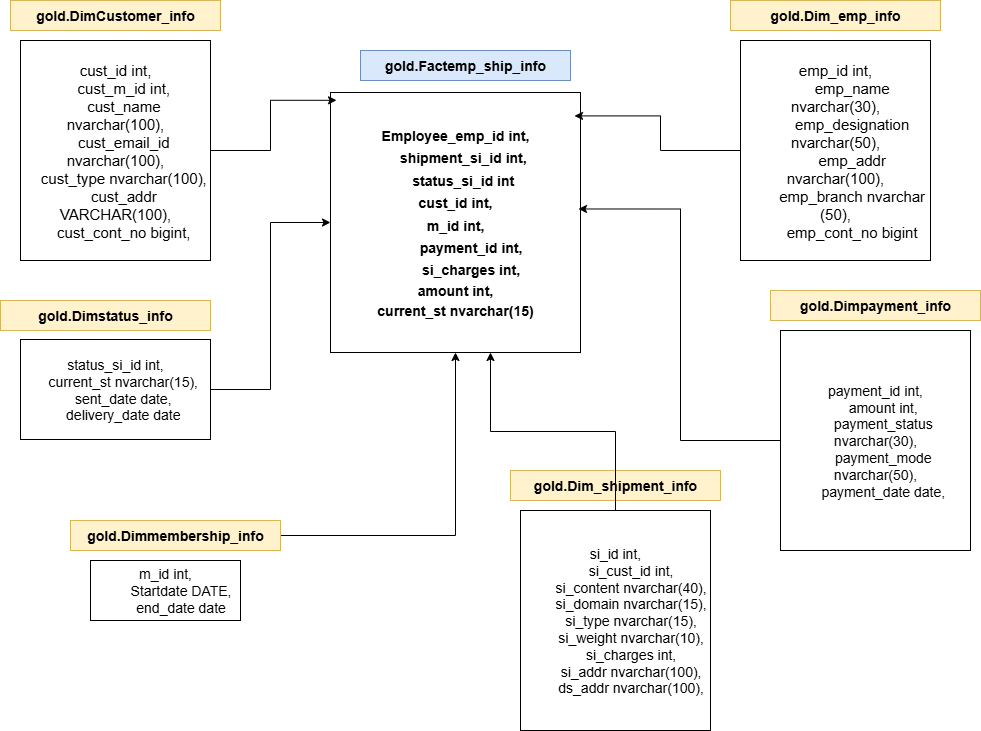

The diagram above was exported from draw.io. Its source (the exported page's mxGraphModel, read from the mxfile embedded in the PNG):
<mxGraphModel dx="2276" dy="751" grid="1" gridSize="10" guides="1" tooltips="1" connect="1" arrows="1" fold="1" page="1" pageScale="1" pageWidth="850" pageHeight="1100" math="0" shadow="0">
  <root>
    <mxCell id="0" />
    <mxCell id="1" parent="0" />
    <mxCell id="22WW5s3HDqQNaut_Qy6R-2" value="&lt;b&gt;&lt;font style=&quot;font-size: 14px;&quot;&gt;gold.Factemp_ship_info&lt;/font&gt;&lt;/b&gt;" style="rounded=0;whiteSpace=wrap;html=1;fillColor=#dae8fc;strokeColor=#6c8ebf;" vertex="1" parent="1">
      <mxGeometry x="300" y="110" width="210" height="30" as="geometry" />
    </mxCell>
    <mxCell id="22WW5s3HDqQNaut_Qy6R-12" value="&lt;b&gt;&lt;font style=&quot;font-size: 14px;&quot;&gt;gold.DimCustomer_info&lt;/font&gt;&lt;/b&gt;" style="rounded=0;whiteSpace=wrap;html=1;fillColor=#fff2cc;strokeColor=#d6b656;" vertex="1" parent="1">
      <mxGeometry x="-50" y="60" width="210" height="30" as="geometry" />
    </mxCell>
    <mxCell id="22WW5s3HDqQNaut_Qy6R-14" value="&lt;font style=&quot;font-size: 15px;&quot;&gt;cust_id int,&lt;br&gt;&amp;nbsp;&amp;nbsp;&amp;nbsp;&amp;nbsp;cust_m_id int,&lt;br&gt;&amp;nbsp;&amp;nbsp;&amp;nbsp;&amp;nbsp;cust_name nvarchar(100),&lt;br&gt;&amp;nbsp;&amp;nbsp;&amp;nbsp;&amp;nbsp;cust_email_id nvarchar(100),&lt;br&gt;&amp;nbsp;&amp;nbsp;&amp;nbsp;&amp;nbsp;cust_type nvarchar(100),&lt;br&gt;&amp;nbsp;&amp;nbsp;&amp;nbsp;&amp;nbsp;cust_addr VARCHAR(100),&lt;br&gt;&amp;nbsp;&amp;nbsp;&amp;nbsp;&amp;nbsp;cust_cont_no bigint,&lt;/font&gt;" style="rounded=0;whiteSpace=wrap;html=1;align=center;" vertex="1" parent="1">
      <mxGeometry x="-40" y="100" width="190" height="220" as="geometry" />
    </mxCell>
    <mxCell id="22WW5s3HDqQNaut_Qy6R-15" value="&lt;div&gt;&lt;span style=&quot;font-size: 15px;&quot;&gt;emp_id int,&lt;/span&gt;&lt;/div&gt;&lt;div&gt;&lt;span style=&quot;font-size: 15px; white-space: normal;&quot;&gt;&lt;span style=&quot;white-space:pre&quot;&gt;&#09;&lt;/span&gt;emp_name nvarchar(30),&lt;/span&gt;&lt;/div&gt;&lt;div&gt;&lt;span style=&quot;font-size: 15px; white-space: normal;&quot;&gt;&lt;span style=&quot;white-space:pre&quot;&gt;&#09;&lt;/span&gt;emp_designation nvarchar(50),&lt;/span&gt;&lt;/div&gt;&lt;div&gt;&lt;span style=&quot;font-size: 15px; white-space: normal;&quot;&gt;&lt;span style=&quot;white-space:pre&quot;&gt;&#09;&lt;/span&gt;emp_addr nvarchar(100),&lt;/span&gt;&lt;/div&gt;&lt;div&gt;&lt;span style=&quot;font-size: 15px; white-space: normal;&quot;&gt;&lt;span style=&quot;white-space:pre&quot;&gt;&#09;&lt;/span&gt;emp_branch nvarchar (50),&lt;/span&gt;&lt;/div&gt;&lt;div&gt;&lt;span style=&quot;font-size: 15px; white-space: normal;&quot;&gt;&lt;span style=&quot;white-space:pre&quot;&gt;&#09;&lt;/span&gt;emp_cont_no bigint&lt;/span&gt;&lt;/div&gt;" style="rounded=0;whiteSpace=wrap;html=1;align=center;" vertex="1" parent="1">
      <mxGeometry x="680" y="100" width="190" height="220" as="geometry" />
    </mxCell>
    <mxCell id="22WW5s3HDqQNaut_Qy6R-16" value="&lt;b&gt;&lt;font style=&quot;font-size: 14px;&quot;&gt;gold.Dim_emp_info&lt;/font&gt;&lt;/b&gt;" style="rounded=0;whiteSpace=wrap;html=1;fillColor=#fff2cc;strokeColor=#d6b656;" vertex="1" parent="1">
      <mxGeometry x="670" y="60" width="210" height="30" as="geometry" />
    </mxCell>
    <mxCell id="22WW5s3HDqQNaut_Qy6R-17" value="&lt;div style=&quot;line-height: 160%;&quot;&gt;&lt;b&gt;&lt;span style=&quot;background-color: transparent; color: light-dark(rgb(0, 0, 0), rgb(255, 255, 255)); font-size: 14px; line-height: 160%;&quot;&gt;Employee_emp_id int,&lt;/span&gt;&lt;br&gt;&lt;span style=&quot;background-color: transparent; color: light-dark(rgb(0, 0, 0), rgb(255, 255, 255)); font-size: 14px; line-height: 160%;&quot;&gt;&amp;nbsp; &amp;nbsp; shipment_si_id int,&lt;/span&gt;&lt;br&gt;&lt;span style=&quot;background-color: transparent; color: light-dark(rgb(0, 0, 0), rgb(255, 255, 255)); font-size: 14px; line-height: 160%;&quot;&gt;&amp;nbsp; &amp;nbsp; status_si_id int&lt;/span&gt;&lt;br&gt;&lt;span style=&quot;background-color: transparent; color: light-dark(rgb(0, 0, 0), rgb(255, 255, 255)); font-size: 14px; line-height: 160%;&quot;&gt;cust_id int,&lt;/span&gt;&lt;br&gt;&lt;span style=&quot;background-color: transparent; color: light-dark(rgb(0, 0, 0), rgb(255, 255, 255)); font-size: 14px; line-height: 160%;&quot;&gt;m_id int,&lt;/span&gt;&lt;br&gt;&lt;/b&gt;&lt;span style=&quot;background-color: transparent; color: light-dark(rgb(0, 0, 0), rgb(255, 255, 255)); font-size: 14px; white-space: pre; line-height: 160%;&quot;&gt;&#09;&lt;/span&gt;&lt;b&gt;&lt;span style=&quot;background-color: transparent; color: light-dark(rgb(0, 0, 0), rgb(255, 255, 255)); font-size: 14px; line-height: 160%;&quot;&gt;payment_id int,&lt;/span&gt;&lt;/b&gt;&lt;br&gt;&lt;/div&gt;&lt;div style=&quot;line-height: 160%;&quot;&gt;&lt;span style=&quot;background-color: transparent; line-height: 160%;&quot;&gt;&lt;div style=&quot;color: light-dark(rgb(0, 0, 0), rgb(255, 255, 255)); font-size: 14px; font-weight: bold; line-height: 160%;&quot;&gt;&lt;span style=&quot;white-space:pre&quot;&gt;&#09;&lt;/span&gt;si_charges int,&lt;/div&gt;&lt;div style=&quot;&quot;&gt;&lt;span style=&quot;font-size: 14px;&quot;&gt;&lt;b&gt;amount int,&lt;/b&gt;&lt;/span&gt;&lt;/div&gt;&lt;div style=&quot;&quot;&gt;&lt;span style=&quot;font-size: 14px;&quot;&gt;&lt;b&gt;current_st nvarchar(15)&lt;/b&gt;&lt;/span&gt;&lt;/div&gt;&lt;/span&gt;&lt;/div&gt;" style="rounded=0;whiteSpace=wrap;html=1;align=center;strokeWidth=1;" vertex="1" parent="1">
      <mxGeometry x="270" y="152" width="250" height="260" as="geometry" />
    </mxCell>
    <mxCell id="22WW5s3HDqQNaut_Qy6R-19" value="&lt;b&gt;&lt;font style=&quot;font-size: 14px;&quot;&gt;gold.Dim_shipment_info&lt;/font&gt;&lt;/b&gt;" style="rounded=0;whiteSpace=wrap;html=1;fillColor=#fff2cc;strokeColor=#d6b656;" vertex="1" parent="1">
      <mxGeometry x="450" y="530" width="210" height="30" as="geometry" />
    </mxCell>
    <mxCell id="22WW5s3HDqQNaut_Qy6R-33" style="edgeStyle=orthogonalEdgeStyle;rounded=0;orthogonalLoop=1;jettySize=auto;html=1;" edge="1" parent="1" source="22WW5s3HDqQNaut_Qy6R-20" target="22WW5s3HDqQNaut_Qy6R-17">
      <mxGeometry relative="1" as="geometry" />
    </mxCell>
    <mxCell id="22WW5s3HDqQNaut_Qy6R-20" value="&lt;font style=&quot;font-size: 14px;&quot;&gt;status_si_id int,&lt;br&gt;&amp;nbsp;&amp;nbsp;&amp;nbsp;&amp;nbsp;current_st nvarchar(15),&lt;br&gt;&amp;nbsp;&amp;nbsp;&amp;nbsp;&amp;nbsp;sent_date date,&lt;br&gt;&amp;nbsp;&amp;nbsp;&amp;nbsp;&amp;nbsp;delivery_date date&lt;/font&gt;" style="rounded=0;whiteSpace=wrap;html=1;align=center;" vertex="1" parent="1">
      <mxGeometry x="-40" y="399" width="190" height="100" as="geometry" />
    </mxCell>
    <mxCell id="22WW5s3HDqQNaut_Qy6R-22" value="&lt;b&gt;&lt;font style=&quot;font-size: 14px;&quot;&gt;gold.Dimstatus_info&lt;/font&gt;&lt;/b&gt;" style="rounded=0;whiteSpace=wrap;html=1;fillColor=#fff2cc;strokeColor=#d6b656;" vertex="1" parent="1">
      <mxGeometry x="-60" y="360" width="210" height="30" as="geometry" />
    </mxCell>
    <mxCell id="22WW5s3HDqQNaut_Qy6R-23" value="&lt;div&gt;&lt;span style=&quot;font-size: 14px;&quot;&gt;m_id int,&lt;/span&gt;&lt;/div&gt;&lt;div&gt;&lt;span style=&quot;font-size: 14px; white-space: normal;&quot;&gt;&lt;span style=&quot;white-space:pre&quot;&gt;&#09;&lt;/span&gt;Startdate DATE,&lt;/span&gt;&lt;/div&gt;&lt;div&gt;&lt;span style=&quot;font-size: 14px; white-space: normal;&quot;&gt;&lt;span style=&quot;white-space:pre&quot;&gt;&#09;&lt;/span&gt;end_date date&lt;/span&gt;&lt;/div&gt;" style="rounded=0;whiteSpace=wrap;html=1;align=center;" vertex="1" parent="1">
      <mxGeometry x="30" y="620" width="150" height="60" as="geometry" />
    </mxCell>
    <mxCell id="22WW5s3HDqQNaut_Qy6R-32" style="edgeStyle=orthogonalEdgeStyle;rounded=0;orthogonalLoop=1;jettySize=auto;html=1;" edge="1" parent="1" source="22WW5s3HDqQNaut_Qy6R-24" target="22WW5s3HDqQNaut_Qy6R-17">
      <mxGeometry relative="1" as="geometry" />
    </mxCell>
    <mxCell id="22WW5s3HDqQNaut_Qy6R-24" value="&lt;b&gt;&lt;font style=&quot;font-size: 14px;&quot;&gt;gold.Dimmembership_info&lt;/font&gt;&lt;/b&gt;" style="rounded=0;whiteSpace=wrap;html=1;fillColor=#fff2cc;strokeColor=#d6b656;" vertex="1" parent="1">
      <mxGeometry x="10" y="580" width="210" height="30" as="geometry" />
    </mxCell>
    <mxCell id="22WW5s3HDqQNaut_Qy6R-28" value="&lt;font style=&quot;font-size: 14px;&quot;&gt;payment_id int,&lt;br&gt;&amp;nbsp; &amp;nbsp; amount int,&lt;br&gt;&amp;nbsp;&amp;nbsp;&amp;nbsp;&amp;nbsp;payment_status nvarchar(30),&lt;br&gt;&amp;nbsp;&amp;nbsp;&amp;nbsp;&amp;nbsp;payment_mode nvarchar(50),&lt;br&gt;&amp;nbsp;&amp;nbsp;&amp;nbsp;&amp;nbsp;payment_date date,&lt;/font&gt;" style="rounded=0;whiteSpace=wrap;html=1;align=center;" vertex="1" parent="1">
      <mxGeometry x="720" y="390" width="190" height="220" as="geometry" />
    </mxCell>
    <mxCell id="22WW5s3HDqQNaut_Qy6R-30" style="edgeStyle=orthogonalEdgeStyle;rounded=0;orthogonalLoop=1;jettySize=auto;html=1;entryX=0.976;entryY=0.09;entryDx=0;entryDy=0;entryPerimeter=0;" edge="1" parent="1" source="22WW5s3HDqQNaut_Qy6R-15" target="22WW5s3HDqQNaut_Qy6R-17">
      <mxGeometry relative="1" as="geometry" />
    </mxCell>
    <mxCell id="22WW5s3HDqQNaut_Qy6R-31" style="edgeStyle=orthogonalEdgeStyle;rounded=0;orthogonalLoop=1;jettySize=auto;html=1;entryX=0.992;entryY=0.448;entryDx=0;entryDy=0;entryPerimeter=0;" edge="1" parent="1" source="22WW5s3HDqQNaut_Qy6R-28" target="22WW5s3HDqQNaut_Qy6R-17">
      <mxGeometry relative="1" as="geometry" />
    </mxCell>
    <mxCell id="22WW5s3HDqQNaut_Qy6R-34" style="edgeStyle=orthogonalEdgeStyle;rounded=0;orthogonalLoop=1;jettySize=auto;html=1;entryX=0.024;entryY=0.03;entryDx=0;entryDy=0;entryPerimeter=0;" edge="1" parent="1" source="22WW5s3HDqQNaut_Qy6R-14" target="22WW5s3HDqQNaut_Qy6R-17">
      <mxGeometry relative="1" as="geometry" />
    </mxCell>
    <mxCell id="22WW5s3HDqQNaut_Qy6R-37" value="&lt;div&gt;&lt;span style=&quot;font-size: 14px;&quot;&gt;si_id int,&lt;/span&gt;&lt;/div&gt;&lt;div&gt;&lt;span style=&quot;font-size: 14px; white-space: normal;&quot;&gt;&lt;span style=&quot;white-space:pre&quot;&gt;&#09;&lt;/span&gt;si_cust_id int,&lt;/span&gt;&lt;/div&gt;&lt;div&gt;&lt;span style=&quot;font-size: 14px; white-space: normal;&quot;&gt;&lt;span style=&quot;white-space:pre&quot;&gt;&#09;&lt;/span&gt;si_content nvarchar(40),&lt;/span&gt;&lt;/div&gt;&lt;div&gt;&lt;span style=&quot;font-size: 14px; white-space: normal;&quot;&gt;&lt;span style=&quot;white-space:pre&quot;&gt;&#09;&lt;/span&gt;si_domain nvarchar(15),&lt;/span&gt;&lt;/div&gt;&lt;div&gt;&lt;span style=&quot;font-size: 14px; white-space: normal;&quot;&gt;&lt;span style=&quot;white-space:pre&quot;&gt;&#09;&lt;/span&gt;si_type nvarchar(15),&lt;/span&gt;&lt;/div&gt;&lt;div&gt;&lt;span style=&quot;font-size: 14px; white-space: normal;&quot;&gt;&lt;span style=&quot;white-space:pre&quot;&gt;&#09;&lt;/span&gt;si_weight nvarchar(10),&lt;/span&gt;&lt;/div&gt;&lt;div&gt;&lt;span style=&quot;font-size: 14px; white-space: normal;&quot;&gt;&lt;span style=&quot;white-space:pre&quot;&gt;&#09;&lt;/span&gt;si_charges int,&lt;/span&gt;&lt;/div&gt;&lt;div&gt;&lt;span style=&quot;font-size: 14px; white-space: normal;&quot;&gt;&lt;span style=&quot;white-space:pre&quot;&gt;&#09;&lt;/span&gt;si_addr nvarchar(100),&lt;/span&gt;&lt;/div&gt;&lt;div&gt;&lt;span style=&quot;font-size: 14px; white-space: normal;&quot;&gt;&lt;span style=&quot;white-space:pre&quot;&gt;&#09;&lt;/span&gt;ds_addr nvarchar(100),&lt;/span&gt;&lt;/div&gt;" style="rounded=0;whiteSpace=wrap;html=1;align=center;" vertex="1" parent="1">
      <mxGeometry x="460" y="570" width="190" height="220" as="geometry" />
    </mxCell>
    <mxCell id="22WW5s3HDqQNaut_Qy6R-38" value="&lt;b&gt;&lt;font style=&quot;font-size: 14px;&quot;&gt;gold.Dimpayment_info&lt;/font&gt;&lt;/b&gt;" style="rounded=0;whiteSpace=wrap;html=1;fillColor=#fff2cc;strokeColor=#d6b656;" vertex="1" parent="1">
      <mxGeometry x="710" y="350" width="210" height="30" as="geometry" />
    </mxCell>
    <mxCell id="22WW5s3HDqQNaut_Qy6R-42" style="edgeStyle=orthogonalEdgeStyle;rounded=0;orthogonalLoop=1;jettySize=auto;html=1;entryX=0.64;entryY=1;entryDx=0;entryDy=0;entryPerimeter=0;" edge="1" parent="1" source="22WW5s3HDqQNaut_Qy6R-37" target="22WW5s3HDqQNaut_Qy6R-17">
      <mxGeometry relative="1" as="geometry" />
    </mxCell>
  </root>
</mxGraphModel>